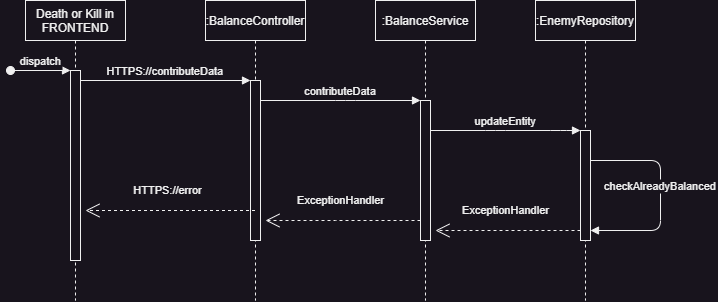

The diagram above was exported from draw.io. Its source (the exported page's mxGraphModel, read from the mxfile embedded in the PNG):
<mxGraphModel dx="812" dy="542" grid="1" gridSize="10" guides="1" tooltips="1" connect="1" arrows="1" fold="1" page="1" pageScale="1" pageWidth="850" pageHeight="1100" math="0" shadow="0">
  <root>
    <mxCell id="0" />
    <mxCell id="1" parent="0" />
    <mxCell id="3nuBFxr9cyL0pnOWT2aG-1" value="Death or Kill in&#10;FRONTEND" style="shape=umlLifeline;perimeter=lifelinePerimeter;container=1;collapsible=0;recursiveResize=0;rounded=0;shadow=0;strokeWidth=1;" parent="1" vertex="1">
      <mxGeometry x="120" y="80" width="100" height="300" as="geometry" />
    </mxCell>
    <mxCell id="3nuBFxr9cyL0pnOWT2aG-2" value="" style="points=[];perimeter=orthogonalPerimeter;rounded=0;shadow=0;strokeWidth=1;" parent="3nuBFxr9cyL0pnOWT2aG-1" vertex="1">
      <mxGeometry x="45" y="70" width="10" height="190" as="geometry" />
    </mxCell>
    <mxCell id="3nuBFxr9cyL0pnOWT2aG-3" value="dispatch" style="verticalAlign=bottom;startArrow=oval;endArrow=block;startSize=8;shadow=0;strokeWidth=1;" parent="3nuBFxr9cyL0pnOWT2aG-1" target="3nuBFxr9cyL0pnOWT2aG-2" edge="1">
      <mxGeometry relative="1" as="geometry">
        <mxPoint x="-15" y="70" as="sourcePoint" />
      </mxGeometry>
    </mxCell>
    <mxCell id="3nuBFxr9cyL0pnOWT2aG-5" value=":BalanceController" style="shape=umlLifeline;perimeter=lifelinePerimeter;container=1;collapsible=0;recursiveResize=0;rounded=0;shadow=0;strokeWidth=1;" parent="1" vertex="1">
      <mxGeometry x="300" y="80" width="100" height="300" as="geometry" />
    </mxCell>
    <mxCell id="3nuBFxr9cyL0pnOWT2aG-6" value="" style="points=[];perimeter=orthogonalPerimeter;rounded=0;shadow=0;strokeWidth=1;" parent="3nuBFxr9cyL0pnOWT2aG-5" vertex="1">
      <mxGeometry x="45" y="80" width="10" height="160" as="geometry" />
    </mxCell>
    <mxCell id="3nuBFxr9cyL0pnOWT2aG-8" value="HTTPS://contributeData" style="verticalAlign=bottom;endArrow=block;entryX=0;entryY=0;shadow=0;strokeWidth=1;" parent="1" source="3nuBFxr9cyL0pnOWT2aG-2" target="3nuBFxr9cyL0pnOWT2aG-6" edge="1">
      <mxGeometry relative="1" as="geometry">
        <mxPoint x="275" y="160" as="sourcePoint" />
      </mxGeometry>
    </mxCell>
    <mxCell id="VwdGUGy6jsAFS9MMTzQQ-1" value=":BalanceService" style="shape=umlLifeline;perimeter=lifelinePerimeter;container=1;collapsible=0;recursiveResize=0;rounded=0;shadow=0;strokeWidth=1;" parent="1" vertex="1">
      <mxGeometry x="470" y="80" width="100" height="300" as="geometry" />
    </mxCell>
    <mxCell id="VwdGUGy6jsAFS9MMTzQQ-2" value="" style="points=[];perimeter=orthogonalPerimeter;rounded=0;shadow=0;strokeWidth=1;" parent="VwdGUGy6jsAFS9MMTzQQ-1" vertex="1">
      <mxGeometry x="45" y="100" width="10" height="140" as="geometry" />
    </mxCell>
    <mxCell id="VwdGUGy6jsAFS9MMTzQQ-3" value="contributeData" style="verticalAlign=bottom;endArrow=block;shadow=0;strokeWidth=1;" parent="1" source="3nuBFxr9cyL0pnOWT2aG-6" target="VwdGUGy6jsAFS9MMTzQQ-2" edge="1">
      <mxGeometry relative="1" as="geometry">
        <mxPoint x="355" y="210.0000000000001" as="sourcePoint" />
        <mxPoint x="525" y="210.0000000000001" as="targetPoint" />
        <Array as="points">
          <mxPoint x="440" y="180" />
        </Array>
      </mxGeometry>
    </mxCell>
    <mxCell id="VwdGUGy6jsAFS9MMTzQQ-4" value=":EnemyRepository" style="shape=umlLifeline;perimeter=lifelinePerimeter;container=1;collapsible=0;recursiveResize=0;rounded=0;shadow=0;strokeWidth=1;" parent="1" vertex="1">
      <mxGeometry x="630" y="80" width="100" height="300" as="geometry" />
    </mxCell>
    <mxCell id="VwdGUGy6jsAFS9MMTzQQ-5" value="" style="points=[];perimeter=orthogonalPerimeter;rounded=0;shadow=0;strokeWidth=1;" parent="VwdGUGy6jsAFS9MMTzQQ-4" vertex="1">
      <mxGeometry x="45" y="130" width="10" height="110" as="geometry" />
    </mxCell>
    <mxCell id="VwdGUGy6jsAFS9MMTzQQ-7" value="checkAlreadyBalanced" style="verticalAlign=bottom;endArrow=block;shadow=0;strokeWidth=1;" parent="VwdGUGy6jsAFS9MMTzQQ-4" source="VwdGUGy6jsAFS9MMTzQQ-5" target="VwdGUGy6jsAFS9MMTzQQ-5" edge="1">
      <mxGeometry relative="1" as="geometry">
        <mxPoint x="60" y="160" as="sourcePoint" />
        <mxPoint x="60" y="230" as="targetPoint" />
        <Array as="points">
          <mxPoint x="125" y="160" />
          <mxPoint x="125" y="230" />
        </Array>
      </mxGeometry>
    </mxCell>
    <mxCell id="VwdGUGy6jsAFS9MMTzQQ-6" value="updateEntity" style="verticalAlign=bottom;endArrow=block;shadow=0;strokeWidth=1;" parent="1" source="VwdGUGy6jsAFS9MMTzQQ-2" target="VwdGUGy6jsAFS9MMTzQQ-5" edge="1">
      <mxGeometry relative="1" as="geometry">
        <mxPoint x="570" y="229.74" as="sourcePoint" />
        <mxPoint x="730" y="229.74" as="targetPoint" />
        <Array as="points">
          <mxPoint x="590" y="210" />
          <mxPoint x="655" y="210" />
        </Array>
        <mxPoint as="offset" />
      </mxGeometry>
    </mxCell>
    <mxCell id="VwdGUGy6jsAFS9MMTzQQ-8" value="ExceptionHandler" style="endArrow=open;endSize=12;dashed=1;html=1;rounded=0;" parent="1" source="VwdGUGy6jsAFS9MMTzQQ-5" edge="1">
      <mxGeometry x="0.0345" y="-20" width="160" relative="1" as="geometry">
        <mxPoint x="510" y="410" as="sourcePoint" />
        <mxPoint x="530" y="310" as="targetPoint" />
        <Array as="points">
          <mxPoint x="600" y="310" />
        </Array>
        <mxPoint as="offset" />
      </mxGeometry>
    </mxCell>
    <mxCell id="YTCfKB1xoWs6kxgNYSCd-2" value="ExceptionHandler" style="endArrow=open;endSize=12;dashed=1;html=1;rounded=0;" edge="1" parent="1" source="VwdGUGy6jsAFS9MMTzQQ-2">
      <mxGeometry x="0.0345" y="-20" width="160" relative="1" as="geometry">
        <mxPoint x="505" y="299.9999999999999" as="sourcePoint" />
        <mxPoint x="360" y="300" as="targetPoint" />
        <Array as="points">
          <mxPoint x="430" y="300" />
        </Array>
        <mxPoint as="offset" />
      </mxGeometry>
    </mxCell>
    <mxCell id="YTCfKB1xoWs6kxgNYSCd-3" value="HTTPS://error" style="endArrow=open;endSize=12;dashed=1;html=1;rounded=0;" edge="1" parent="1" source="3nuBFxr9cyL0pnOWT2aG-5">
      <mxGeometry x="0.0345" y="-20" width="160" relative="1" as="geometry">
        <mxPoint x="335" y="289.9999999999999" as="sourcePoint" />
        <mxPoint x="180" y="289.9999999999999" as="targetPoint" />
        <Array as="points">
          <mxPoint x="250" y="290" />
        </Array>
        <mxPoint as="offset" />
      </mxGeometry>
    </mxCell>
  </root>
</mxGraphModel>